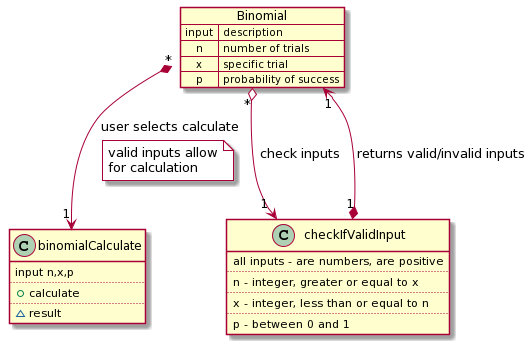

The diagram above was rendered by PlantUML. Its source (embedded in the PNG):
@startuml
class binomialCalculate {
 input n,x,p
 ..
 +calculate
 ..
 ~result
}
map Binomial {
 calculate
 input => description
 n => number of trials
 x => specific trial
 p => probability of success
}
class checkIfValidInput {
 all inputs - are numbers, are positive
 ..
 n - integer, greater or equal to x
 ..
 x - integer, less than or equal to n
 ..
 p - between 0 and 1
}
Binomial "*" o--> "1" checkIfValidInput: "check inputs"
checkIfValidInput "1" *--> "1" Binomial: "returns valid/invalid inputs"
Binomial "*" *--> "1" binomialCalculate: "user selects calculate"
note on link #white
valid inputs allow
for calculation
end note
@enduml